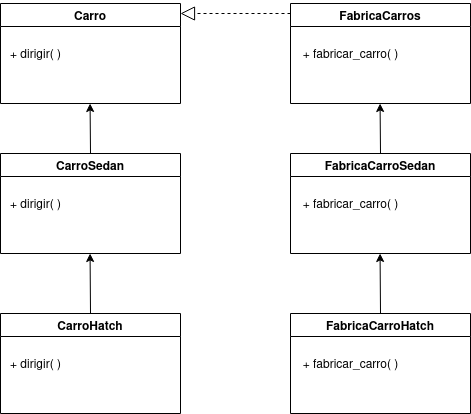

The diagram above was exported from draw.io. Its source (the exported page's mxGraphModel, read from the mxfile embedded in the PNG):
<mxGraphModel dx="1195" dy="630" grid="1" gridSize="10" guides="1" tooltips="1" connect="1" arrows="1" fold="1" page="1" pageScale="1" pageWidth="850" pageHeight="1100" math="0" shadow="0">
  <root>
    <mxCell id="0" />
    <mxCell id="1" parent="0" />
    <mxCell id="SvFhWF53bHF8zW4dQ9TB-15" value="Carro" style="swimlane;whiteSpace=wrap;html=1;" vertex="1" parent="1">
      <mxGeometry x="200" y="200" width="180" height="100" as="geometry" />
    </mxCell>
    <mxCell id="SvFhWF53bHF8zW4dQ9TB-18" value="+ dirigir( )" style="text;html=1;align=center;verticalAlign=middle;resizable=0;points=[];autosize=1;strokeColor=none;fillColor=none;" vertex="1" parent="SvFhWF53bHF8zW4dQ9TB-15">
      <mxGeometry y="35" width="70" height="30" as="geometry" />
    </mxCell>
    <mxCell id="SvFhWF53bHF8zW4dQ9TB-17" value="FabricaCarros" style="swimlane;whiteSpace=wrap;html=1;" vertex="1" parent="1">
      <mxGeometry x="490" y="200" width="180" height="100" as="geometry" />
    </mxCell>
    <mxCell id="SvFhWF53bHF8zW4dQ9TB-23" value="+ fabricar_carro( )" style="text;html=1;align=center;verticalAlign=middle;resizable=0;points=[];autosize=1;strokeColor=none;fillColor=none;" vertex="1" parent="SvFhWF53bHF8zW4dQ9TB-17">
      <mxGeometry y="35" width="120" height="30" as="geometry" />
    </mxCell>
    <mxCell id="SvFhWF53bHF8zW4dQ9TB-19" value="CarroSedan" style="swimlane;whiteSpace=wrap;html=1;" vertex="1" parent="1">
      <mxGeometry x="200" y="350" width="180" height="100" as="geometry" />
    </mxCell>
    <mxCell id="SvFhWF53bHF8zW4dQ9TB-20" value="+ dirigir( )" style="text;html=1;align=center;verticalAlign=middle;resizable=0;points=[];autosize=1;strokeColor=none;fillColor=none;" vertex="1" parent="SvFhWF53bHF8zW4dQ9TB-19">
      <mxGeometry y="35" width="70" height="30" as="geometry" />
    </mxCell>
    <mxCell id="SvFhWF53bHF8zW4dQ9TB-21" value="CarroHatch" style="swimlane;whiteSpace=wrap;html=1;startSize=23;" vertex="1" parent="1">
      <mxGeometry x="200" y="510" width="180" height="100" as="geometry" />
    </mxCell>
    <mxCell id="SvFhWF53bHF8zW4dQ9TB-22" value="+ dirigir( )" style="text;html=1;align=center;verticalAlign=middle;resizable=0;points=[];autosize=1;strokeColor=none;fillColor=none;" vertex="1" parent="SvFhWF53bHF8zW4dQ9TB-21">
      <mxGeometry y="35" width="70" height="30" as="geometry" />
    </mxCell>
    <mxCell id="SvFhWF53bHF8zW4dQ9TB-24" value="FabricaCarroSedan" style="swimlane;whiteSpace=wrap;html=1;" vertex="1" parent="1">
      <mxGeometry x="490" y="350" width="180" height="100" as="geometry" />
    </mxCell>
    <mxCell id="SvFhWF53bHF8zW4dQ9TB-25" value="+ fabricar_carro( )" style="text;html=1;align=center;verticalAlign=middle;resizable=0;points=[];autosize=1;strokeColor=none;fillColor=none;" vertex="1" parent="SvFhWF53bHF8zW4dQ9TB-24">
      <mxGeometry y="35" width="120" height="30" as="geometry" />
    </mxCell>
    <mxCell id="SvFhWF53bHF8zW4dQ9TB-26" value="FabricaCarroHatch" style="swimlane;whiteSpace=wrap;html=1;" vertex="1" parent="1">
      <mxGeometry x="490" y="510" width="180" height="100" as="geometry" />
    </mxCell>
    <mxCell id="SvFhWF53bHF8zW4dQ9TB-27" value="+ fabricar_carro( )" style="text;html=1;align=center;verticalAlign=middle;resizable=0;points=[];autosize=1;strokeColor=none;fillColor=none;" vertex="1" parent="SvFhWF53bHF8zW4dQ9TB-26">
      <mxGeometry y="35" width="120" height="30" as="geometry" />
    </mxCell>
    <mxCell id="SvFhWF53bHF8zW4dQ9TB-29" value="" style="endArrow=classic;html=1;rounded=0;" edge="1" parent="1">
      <mxGeometry width="50" height="50" relative="1" as="geometry">
        <mxPoint x="580" y="350" as="sourcePoint" />
        <mxPoint x="579.58" y="300" as="targetPoint" />
      </mxGeometry>
    </mxCell>
    <mxCell id="SvFhWF53bHF8zW4dQ9TB-30" value="" style="endArrow=classic;html=1;rounded=0;" edge="1" parent="1">
      <mxGeometry width="50" height="50" relative="1" as="geometry">
        <mxPoint x="290" y="350" as="sourcePoint" />
        <mxPoint x="289.58000000000004" y="300" as="targetPoint" />
      </mxGeometry>
    </mxCell>
    <mxCell id="SvFhWF53bHF8zW4dQ9TB-31" value="" style="endArrow=classic;html=1;rounded=0;exitX=0.5;exitY=0;exitDx=0;exitDy=0;" edge="1" parent="1" source="SvFhWF53bHF8zW4dQ9TB-26">
      <mxGeometry width="50" height="50" relative="1" as="geometry">
        <mxPoint x="580" y="500" as="sourcePoint" />
        <mxPoint x="579.58" y="450" as="targetPoint" />
      </mxGeometry>
    </mxCell>
    <mxCell id="SvFhWF53bHF8zW4dQ9TB-32" value="" style="endArrow=classic;html=1;rounded=0;exitX=0.5;exitY=0;exitDx=0;exitDy=0;" edge="1" parent="1" source="SvFhWF53bHF8zW4dQ9TB-21">
      <mxGeometry width="50" height="50" relative="1" as="geometry">
        <mxPoint x="290" y="500" as="sourcePoint" />
        <mxPoint x="289.58000000000004" y="450" as="targetPoint" />
      </mxGeometry>
    </mxCell>
    <mxCell id="SvFhWF53bHF8zW4dQ9TB-33" value="" style="endArrow=block;dashed=1;endFill=0;endSize=12;html=1;rounded=0;exitX=0;exitY=0.833;exitDx=0;exitDy=0;exitPerimeter=0;" edge="1" parent="1">
      <mxGeometry width="160" relative="1" as="geometry">
        <mxPoint x="490" y="210.0000000000001" as="sourcePoint" />
        <mxPoint x="380" y="210.01" as="targetPoint" />
      </mxGeometry>
    </mxCell>
  </root>
</mxGraphModel>